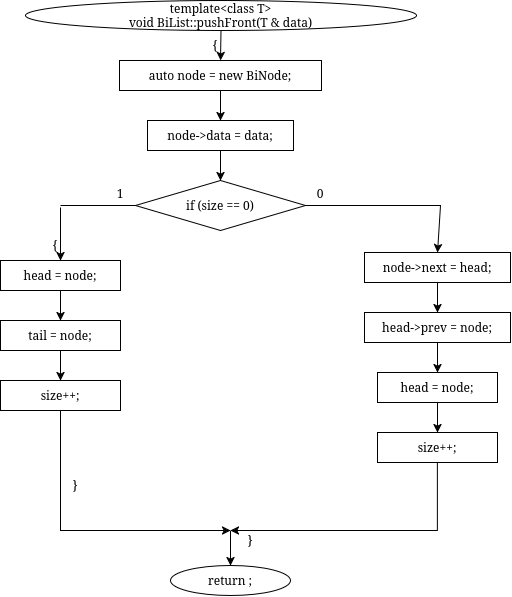

The diagram above was exported from draw.io. Its source (the exported page's mxGraphModel, read from the mxfile embedded in the PNG):
<mxGraphModel dx="831" dy="599" grid="1" gridSize="10" guides="1" tooltips="1" connect="1" arrows="1" fold="1" page="1" pageScale="1" pageWidth="850" pageHeight="1100" math="0" shadow="0">
  <root>
    <mxCell id="0" />
    <mxCell id="1" parent="0" />
    <mxCell id="wMTyb6-KVzNWYsJpBsUY-410" parent="1" style="ellipse;whiteSpace=wrap;html=1;" value="&lt;div&gt;template&amp;lt;class T&amp;gt;&lt;/div&gt;&lt;div&gt;void BiList::pushFront(T &amp;amp; data)&lt;/div&gt;" vertex="1">
      <mxGeometry height="30" width="391" x="185" y="1070" as="geometry" />
    </mxCell>
    <mxCell id="wMTyb6-KVzNWYsJpBsUY-411" parent="1" style="text;html=1;whiteSpace=wrap;strokeColor=none;fillColor=none;align=center;verticalAlign=middle;rounded=0;" value="{" vertex="1">
      <mxGeometry height="16" width="20" x="365" y="1107" as="geometry" />
    </mxCell>
    <mxCell id="wMTyb6-KVzNWYsJpBsUY-412" parent="1" style="rounded=0;whiteSpace=wrap;html=1;" value="auto node = new BiNode&lt;T&gt;;" vertex="1">
      <mxGeometry height="30" width="202" x="279" y="1130" as="geometry" />
    </mxCell>
    <mxCell id="wMTyb6-KVzNWYsJpBsUY-413" parent="1" style="rounded=0;whiteSpace=wrap;html=1;" value="node-&gt;data = data;" vertex="1">
      <mxGeometry height="30" width="146" x="307" y="1190" as="geometry" />
    </mxCell>
    <mxCell id="wMTyb6-KVzNWYsJpBsUY-414" parent="1" style="rhombus;whiteSpace=wrap;html=1;" value="if (size == 0)" vertex="1">
      <mxGeometry height="50" width="170" x="295" y="1250" as="geometry" />
    </mxCell>
    <mxCell id="wMTyb6-KVzNWYsJpBsUY-415" parent="1" style="text;html=1;whiteSpace=wrap;strokeColor=none;fillColor=none;align=center;verticalAlign=middle;rounded=0;" value="1" vertex="1">
      <mxGeometry height="16" width="20" x="270" y="1255" as="geometry" />
    </mxCell>
    <mxCell id="wMTyb6-KVzNWYsJpBsUY-416" parent="1" style="text;html=1;whiteSpace=wrap;strokeColor=none;fillColor=none;align=center;verticalAlign=middle;rounded=0;" value="0" vertex="1">
      <mxGeometry height="16" width="20" x="470" y="1255" as="geometry" />
    </mxCell>
    <mxCell id="wMTyb6-KVzNWYsJpBsUY-417" parent="1" style="text;html=1;whiteSpace=wrap;strokeColor=none;fillColor=none;align=center;verticalAlign=middle;rounded=0;" value="{" vertex="1">
      <mxGeometry height="16" width="20" x="205" y="1307" as="geometry" />
    </mxCell>
    <mxCell id="wMTyb6-KVzNWYsJpBsUY-418" parent="1" style="rounded=0;whiteSpace=wrap;html=1;fillColor=none;strokeColor=none;" value="" vertex="1">
      <mxGeometry height="2" width="2" x="219" y="1275" as="geometry" />
    </mxCell>
    <mxCell id="wMTyb6-KVzNWYsJpBsUY-419" parent="1" style="rounded=0;whiteSpace=wrap;html=1;" value="head = node;" vertex="1">
      <mxGeometry height="30" width="120" x="160" y="1330" as="geometry" />
    </mxCell>
    <mxCell id="wMTyb6-KVzNWYsJpBsUY-420" parent="1" style="rounded=0;whiteSpace=wrap;html=1;" value="tail = node;" vertex="1">
      <mxGeometry height="30" width="120" x="160" y="1390" as="geometry" />
    </mxCell>
    <mxCell id="wMTyb6-KVzNWYsJpBsUY-421" parent="1" style="rounded=0;whiteSpace=wrap;html=1;" value="size++;" vertex="1">
      <mxGeometry height="30" width="120" x="160" y="1450" as="geometry" />
    </mxCell>
    <mxCell id="wMTyb6-KVzNWYsJpBsUY-422" parent="1" style="ellipse;whiteSpace=wrap;html=1;" value="return ;" vertex="1">
      <mxGeometry height="30" width="120" x="330" y="1635" as="geometry" />
    </mxCell>
    <mxCell id="wMTyb6-KVzNWYsJpBsUY-423" parent="1" style="text;html=1;whiteSpace=wrap;strokeColor=none;fillColor=none;align=center;verticalAlign=middle;rounded=0;" value="}" vertex="1">
      <mxGeometry height="16" width="20" x="225" y="1547" as="geometry" />
    </mxCell>
    <mxCell id="wMTyb6-KVzNWYsJpBsUY-424" parent="1" style="rounded=0;whiteSpace=wrap;html=1;fillColor=none;strokeColor=none;" value="" vertex="1">
      <mxGeometry height="2" width="2" x="379" y="1600" as="geometry" />
    </mxCell>
    <mxCell id="wMTyb6-KVzNWYsJpBsUY-425" parent="1" style="rounded=0;whiteSpace=wrap;html=1;fillColor=default;" value="node-&gt;next = head;" vertex="1">
      <mxGeometry height="30" width="146" x="524" y="1322" as="geometry" />
    </mxCell>
    <mxCell id="wMTyb6-KVzNWYsJpBsUY-426" parent="1" style="rounded=0;whiteSpace=wrap;html=1;fillColor=default;" value="head-&gt;prev = node;" vertex="1">
      <mxGeometry height="30" width="146" x="524" y="1382" as="geometry" />
    </mxCell>
    <mxCell id="wMTyb6-KVzNWYsJpBsUY-427" parent="1" style="rounded=0;whiteSpace=wrap;html=1;fillColor=default;" value="head = node;" vertex="1">
      <mxGeometry height="30" width="120" x="537" y="1442" as="geometry" />
    </mxCell>
    <mxCell id="wMTyb6-KVzNWYsJpBsUY-428" parent="1" style="rounded=0;whiteSpace=wrap;html=1;fillColor=default;" value="size++;" vertex="1">
      <mxGeometry height="30" width="120" x="537" y="1502" as="geometry" />
    </mxCell>
    <mxCell id="wMTyb6-KVzNWYsJpBsUY-429" parent="1" style="text;html=1;whiteSpace=wrap;strokeColor=none;fillColor=none;align=center;verticalAlign=middle;rounded=0;" value="}" vertex="1">
      <mxGeometry height="16" width="20" x="400" y="1602" as="geometry" />
    </mxCell>
    <mxCell id="wMTyb6-KVzNWYsJpBsUY-430" edge="1" parent="1" source="wMTyb6-KVzNWYsJpBsUY-410" style="endArrow=classic;html=1;rounded=0;exitX=0.5;exitY=1;exitDx=0;exitDy=0;entryX=0.5;entryY=0;entryDx=0;entryDy=0;" target="wMTyb6-KVzNWYsJpBsUY-412" value="">
      <mxGeometry relative="1" as="geometry" />
    </mxCell>
    <mxCell id="wMTyb6-KVzNWYsJpBsUY-431" edge="1" parent="1" source="wMTyb6-KVzNWYsJpBsUY-412" style="endArrow=classic;html=1;rounded=0;exitX=0.5;exitY=1;exitDx=0;exitDy=0;entryX=0.5;entryY=0;entryDx=0;entryDy=0;" target="wMTyb6-KVzNWYsJpBsUY-413" value="">
      <mxGeometry relative="1" as="geometry" />
    </mxCell>
    <mxCell id="wMTyb6-KVzNWYsJpBsUY-432" edge="1" parent="1" source="wMTyb6-KVzNWYsJpBsUY-413" style="endArrow=classic;html=1;rounded=0;exitX=0.5;exitY=1;exitDx=0;exitDy=0;entryX=0.5;entryY=0;entryDx=0;entryDy=0;" target="wMTyb6-KVzNWYsJpBsUY-414" value="">
      <mxGeometry relative="1" as="geometry" />
    </mxCell>
    <mxCell id="wMTyb6-KVzNWYsJpBsUY-433" edge="1" parent="1" source="wMTyb6-KVzNWYsJpBsUY-414" style="endArrow=none;html=1;rounded=0;exitX=0;exitY=0.5;exitDx=0;exitDy=0;entryX=0.5;entryY=0;entryDx=0;entryDy=0;" target="wMTyb6-KVzNWYsJpBsUY-418" value="">
      <mxGeometry relative="1" as="geometry">
        <Array as="points">
          <mxPoint x="295" y="1275" />
          <mxPoint x="220" y="1275" />
        </Array>
      </mxGeometry>
    </mxCell>
    <mxCell id="wMTyb6-KVzNWYsJpBsUY-434" edge="1" parent="1" source="wMTyb6-KVzNWYsJpBsUY-418" style="endArrow=classic;html=1;rounded=0;exitX=0.5;exitY=1;exitDx=0;exitDy=0;entryX=0.5;entryY=0;entryDx=0;entryDy=0;" target="wMTyb6-KVzNWYsJpBsUY-419" value="">
      <mxGeometry relative="1" as="geometry" />
    </mxCell>
    <mxCell id="wMTyb6-KVzNWYsJpBsUY-435" edge="1" parent="1" source="wMTyb6-KVzNWYsJpBsUY-419" style="endArrow=classic;html=1;rounded=0;exitX=0.5;exitY=1;exitDx=0;exitDy=0;entryX=0.5;entryY=0;entryDx=0;entryDy=0;" target="wMTyb6-KVzNWYsJpBsUY-420" value="">
      <mxGeometry relative="1" as="geometry" />
    </mxCell>
    <mxCell id="wMTyb6-KVzNWYsJpBsUY-436" edge="1" parent="1" source="wMTyb6-KVzNWYsJpBsUY-420" style="endArrow=classic;html=1;rounded=0;exitX=0.5;exitY=1;exitDx=0;exitDy=0;entryX=0.5;entryY=0;entryDx=0;entryDy=0;" target="wMTyb6-KVzNWYsJpBsUY-421" value="">
      <mxGeometry relative="1" as="geometry" />
    </mxCell>
    <mxCell id="wMTyb6-KVzNWYsJpBsUY-441" edge="1" parent="1" source="wMTyb6-KVzNWYsJpBsUY-425" style="endArrow=classic;html=1;rounded=0;exitX=0.5;exitY=1;exitDx=0;exitDy=0;entryX=0.5;entryY=0;entryDx=0;entryDy=0;" target="wMTyb6-KVzNWYsJpBsUY-426" value="">
      <mxGeometry relative="1" as="geometry" />
    </mxCell>
    <mxCell id="wMTyb6-KVzNWYsJpBsUY-442" edge="1" parent="1" source="wMTyb6-KVzNWYsJpBsUY-426" style="endArrow=classic;html=1;rounded=0;exitX=0.5;exitY=1;exitDx=0;exitDy=0;entryX=0.5;entryY=0;entryDx=0;entryDy=0;" target="wMTyb6-KVzNWYsJpBsUY-427" value="">
      <mxGeometry relative="1" as="geometry" />
    </mxCell>
    <mxCell id="wMTyb6-KVzNWYsJpBsUY-443" edge="1" parent="1" source="wMTyb6-KVzNWYsJpBsUY-427" style="endArrow=classic;html=1;rounded=0;exitX=0.5;exitY=1;exitDx=0;exitDy=0;entryX=0.5;entryY=0;entryDx=0;entryDy=0;" target="wMTyb6-KVzNWYsJpBsUY-428" value="">
      <mxGeometry relative="1" as="geometry" />
    </mxCell>
    <mxCell id="wMTyb6-KVzNWYsJpBsUY-444" edge="1" parent="1" source="wMTyb6-KVzNWYsJpBsUY-414" style="endArrow=classic;html=1;rounded=0;exitX=1;exitY=0.5;exitDx=0;exitDy=0;entryX=0.5;entryY=0;entryDx=0;entryDy=0;" target="wMTyb6-KVzNWYsJpBsUY-425" value="">
      <mxGeometry height="50" relative="1" width="50" as="geometry">
        <Array as="points">
          <mxPoint x="600" y="1275" />
        </Array>
        <mxPoint x="540" y="1500" as="sourcePoint" />
        <mxPoint x="590" y="1450" as="targetPoint" />
      </mxGeometry>
    </mxCell>
    <mxCell id="wMTyb6-KVzNWYsJpBsUY-445" edge="1" parent="1" source="wMTyb6-KVzNWYsJpBsUY-421" style="endArrow=classic;html=1;rounded=0;exitX=0.5;exitY=1;exitDx=0;exitDy=0;" value="">
      <mxGeometry height="50" relative="1" width="50" as="geometry">
        <Array as="points">
          <mxPoint x="220" y="1600" />
        </Array>
        <mxPoint x="370" y="1580" as="sourcePoint" />
        <mxPoint x="390" y="1600" as="targetPoint" />
      </mxGeometry>
    </mxCell>
    <mxCell id="wMTyb6-KVzNWYsJpBsUY-446" edge="1" parent="1" source="wMTyb6-KVzNWYsJpBsUY-428" style="endArrow=classic;html=1;rounded=0;exitX=0.5;exitY=1;exitDx=0;exitDy=0;" value="">
      <mxGeometry height="50" relative="1" width="50" as="geometry">
        <Array as="points">
          <mxPoint x="597" y="1600" />
        </Array>
        <mxPoint x="510" y="1550" as="sourcePoint" />
        <mxPoint x="390" y="1600" as="targetPoint" />
      </mxGeometry>
    </mxCell>
    <mxCell id="wMTyb6-KVzNWYsJpBsUY-447" edge="1" parent="1" style="endArrow=classic;html=1;rounded=0;" target="wMTyb6-KVzNWYsJpBsUY-422" value="">
      <mxGeometry height="50" relative="1" width="50" as="geometry">
        <mxPoint x="390" y="1600" as="sourcePoint" />
        <mxPoint x="560" y="1500" as="targetPoint" />
      </mxGeometry>
    </mxCell>
  </root>
</mxGraphModel>